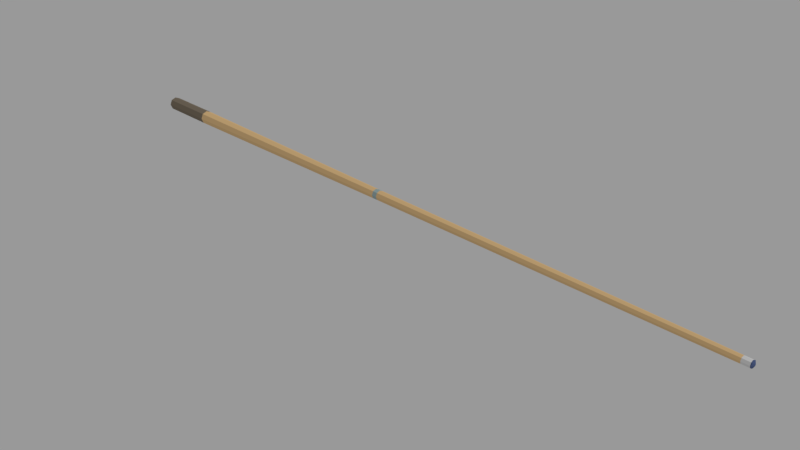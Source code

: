 # Source: cue_stick.blend  (saved by Blender 2.78.0; exported with 4.5.12 LTS)
import bpy
from mathutils import Matrix  # noqa: F401  (used for matrix-valued properties, if any)

bpy.ops.wm.read_factory_settings(use_empty=True)
scene = bpy.context.scene
scene.name = 'Scene'

# ---- collections
col_collection_1 = bpy.data.collections.new('Collection 1'); scene.collection.children.link(col_collection_1)

# ---- materials (node trees are filled in below, after node groups)
mat_wood = bpy.data.materials.new('wood')
mat_wood.alpha_threshold = 0.0
mat_wood.roughness = 0.5
mat_white = bpy.data.materials.new('white')
mat_white.alpha_threshold = 0.0
mat_white.roughness = 0.5
mat_white.line_color = (0.0, 0.0, 0.0, 1.0)
mat_blue = bpy.data.materials.new('blue')
mat_blue.alpha_threshold = 0.0
mat_blue.roughness = 0.5
mat_wood_dark = bpy.data.materials.new('wood_dark')
mat_wood_dark.alpha_threshold = 0.0
mat_wood_dark.roughness = 0.5
mat_metal = bpy.data.materials.new('metal')
mat_metal.alpha_threshold = 0.0
mat_metal.roughness = 0.5

# ---- material node trees
mat_wood.use_nodes = True; mat_wood.node_tree.nodes.clear()
_N = mat_wood.node_tree.nodes; _L = mat_wood.node_tree.links
n0 = _N.new('ShaderNodeOutputMaterial'); n0.name = 'Material Output'; n0.location = (300, 300)
n1 = _N.new('ShaderNodeBsdfDiffuse'); n1.name = 'Diffuse BSDF'; n1.location = (10, 300)
n1.inputs[0].default_value = (0.8469, 0.5711, 0.2789, 1.0)
_L.new(n1.outputs[0], n0.inputs[0])
n0.is_active_output = True
mat_blue.use_nodes = True; mat_blue.node_tree.nodes.clear()
_N = mat_blue.node_tree.nodes; _L = mat_blue.node_tree.links
n0 = _N.new('ShaderNodeOutputMaterial'); n0.name = 'Material Output'; n0.location = (300, 300)
n1 = _N.new('ShaderNodeBsdfDiffuse'); n1.name = 'Diffuse BSDF'; n1.location = (10, 300)
n1.inputs[0].default_value = (0.09511, 0.1358, 0.2883, 1.0)
_L.new(n1.outputs[0], n0.inputs[0])
n0.is_active_output = True
mat_wood_dark.use_nodes = True; mat_wood_dark.node_tree.nodes.clear()
_N = mat_wood_dark.node_tree.nodes; _L = mat_wood_dark.node_tree.links
n0 = _N.new('ShaderNodeOutputMaterial'); n0.name = 'Material Output'; n0.location = (300, 300)
n1 = _N.new('ShaderNodeBsdfDiffuse'); n1.name = 'Diffuse BSDF'; n1.location = (10, 300)
n1.inputs[0].default_value = (0.233, 0.1906, 0.1403, 1.0)
_L.new(n1.outputs[0], n0.inputs[0])
n0.is_active_output = True
mat_metal.use_nodes = True; mat_metal.node_tree.nodes.clear()
_N = mat_metal.node_tree.nodes; _L = mat_metal.node_tree.links
n0 = _N.new('ShaderNodeOutputMaterial'); n0.name = 'Material Output'; n0.location = (300, 300)
n1 = _N.new('ShaderNodeBsdfDiffuse'); n1.name = 'Diffuse BSDF'; n1.location = (10, 300)
n1.inputs[0].default_value = (0.3666, 0.4869, 0.4869, 1.0)
_L.new(n1.outputs[0], n0.inputs[0])
n0.is_active_output = True

# ---- world
world_world = bpy.data.worlds.new('World'); scene.world = world_world
world_world.color = (0.3185, 0.3185, 0.3185)
world_world.use_sun_shadow = False
world_world.sun_shadow_jitter_overblur = 0.0
world_world.cycles.sampling_method = 'MANUAL'

# ---- cameras
cam_camera = bpy.data.cameras.new('Camera')
cam_camera.clip_end = 100.0
cam_camera.lens = 35.0
cam_camera.sensor_width = 32.0
cam_camera.sensor_height = 18.0
cam_camera.ortho_scale = 7.314
cam_camera.dof.focus_distance = 0.0

# ---- lights
light_lamp = bpy.data.lights.new('Lamp', 'SUN')
light_lamp.transmission_factor = 0.0
light_lamp.cutoff_distance = 30.0
light_lamp.angle = 0.1993
light_lamp.energy = 1.0
light_lamp.shadow_buffer_clip_start = 1.001
light_lamp.shadow_soft_size = 0.1
light_lamp.shadow_cascade_max_distance = 1000.0

# ---- meshes
me_cylinder_001 = bpy.data.meshes.new('Cylinder.001')
me_cylinder_001.from_pydata([(0.007064, -0.00274, 0.007064), (0.0, -0.00274, 0.00999), (0.0, 0.7366, 0.015), (-2.687e-10, -0.7366, 0.006345), (0.01061, 0.7366, 0.01061), (0.004487, -0.7366, 0.004487), (0.015, 0.7366, 5.96e-08), (0.006345, -0.7366, -5.96e-08), (0.01061, 0.7366, -0.01061), (0.004487, -0.7366, -0.004487), (-1.311e-09, 0.7366, -0.015), (-8.234e-10, -0.7366, -0.006345), (-0.01061, 0.7366, -0.01061), (-0.004487, -0.7366, -0.004487), (-0.015, 0.7366, 5.96e-08), (-0.006345, -0.7366, -5.96e-08), (-0.01061, 0.7366, 0.01061), (-0.004487, -0.7366, 0.004487), (0.00999, -0.00274, -4.367e-10), (0.007064, -0.00274, -0.007064), (-8.734e-10, -0.00274, -0.00999), (-0.007064, -0.00274, -0.007064), (-0.00999, -0.00274, 1.191e-10), (-0.007064, -0.00274, 0.007064), (0.004487, -0.7517, 0.004487), (-3.007e-08, -0.7517, 0.006345), (0.006345, -0.7517, -5.96e-08), (0.004487, -0.7517, -0.004487), (-3.063e-08, -0.7517, -0.006345), (-0.004487, -0.7517, -0.004487), (-0.006345, -0.7517, -5.96e-08), (-0.004487, -0.7517, 0.004487), (0.00193, -0.7536, 0.00193), (-3.022e-08, -0.7536, 0.002729), (0.002729, -0.7536, -5.96e-08), (0.00193, -0.7536, -0.00193), (-3.046e-08, -0.7536, -0.00273), (-0.00193, -0.7536, -0.00193), (-0.00273, -0.7536, -5.96e-08), (-0.00193, -0.7536, 0.00193), (-3.021e-08, -0.754, -5.96e-08), (-0.006974, -0.01367, 0.006974), (-0.009862, -0.01367, 0.0), (-3.986e-12, -0.01367, 0.009862), (-0.006974, -0.01367, -0.006974), (-8.662e-10, -0.01367, -0.009862), (0.006974, -0.01367, -0.006974), (0.009862, -0.01367, -1.241e-09), (0.006974, -0.01367, 0.006974), (0.01061, 0.5938, 0.01061), (0.015, 0.5938, 4.792e-08), (0.01061, 0.5938, -0.01061), (-1.311e-09, 0.5938, -0.015), (-0.01061, 0.5938, -0.01061), (-0.015, 0.5938, 4.808e-08), (0.0, 0.5938, 0.015), (-0.01061, 0.5938, 0.01061), (-1.957e-10, 0.74, 0.01116), (0.007893, 0.74, 0.007893), (0.01116, 0.74, 5.385e-08), (0.007893, 0.74, -0.007893), (-1.172e-09, 0.74, -0.01116), (-0.007893, 0.74, -0.007893), (-0.01116, 0.74, 5.385e-08), (-0.007893, 0.74, 0.007893), (-6.985e-10, 0.7425, 3.693e-08), (-0.004487, -0.7502, 0.004487), (-2.709e-08, -0.7502, 0.006345), (-2.764e-08, -0.7502, -0.006345), (-0.004487, -0.7502, -0.004487), (0.004487, -0.7502, 0.004487), (0.006345, -0.7502, -5.96e-08), (-0.006345, -0.7502, -5.96e-08), (0.004487, -0.7502, -0.004487)], [], [(43, 3, 5, 48), (49, 0, 18, 50), (48, 5, 7, 47), (50, 18, 19, 51), (47, 7, 9, 46), (51, 19, 20, 52), (46, 9, 11, 45), (52, 20, 21, 53), (45, 11, 13, 44), (53, 21, 22, 54), (44, 13, 15, 42), (67, 66, 31, 25), (54, 22, 23, 56), (42, 15, 17, 41), (56, 23, 1, 55), (41, 17, 3, 43), (31, 30, 38, 39), (69, 68, 28, 29), (71, 70, 24, 26), (72, 69, 29, 30), (70, 67, 25, 24), (73, 71, 26, 27), (66, 72, 30, 31), (68, 73, 27, 28), (29, 28, 36, 37), (27, 26, 34, 35), (24, 25, 33, 32), (25, 31, 39, 33), (30, 29, 37, 38), (28, 27, 35, 36), (26, 24, 32, 34), (38, 37, 40), (36, 35, 40), (34, 32, 40), (39, 38, 40), (37, 36, 40), (35, 34, 40), (32, 33, 40), (33, 39, 40), (23, 41, 43, 1), (22, 42, 41, 23), (21, 44, 42, 22), (20, 45, 44, 21), (19, 46, 45, 20), (18, 47, 46, 19), (0, 48, 47, 18), (1, 43, 48, 0), (55, 1, 0, 49), (2, 55, 49, 4), (16, 56, 55, 2), (14, 54, 56, 16), (12, 53, 54, 14), (10, 52, 53, 12), (8, 51, 52, 10), (6, 50, 51, 8), (4, 49, 50, 6), (14, 16, 64, 63), (12, 14, 63, 62), (2, 4, 58, 57), (10, 12, 62, 61), (8, 10, 61, 60), (6, 8, 60, 59), (16, 2, 57, 64), (4, 6, 59, 58), (63, 65, 62), (61, 65, 60), (59, 65, 58), (64, 65, 63), (62, 65, 61), (60, 65, 59), (57, 65, 64), (58, 65, 57), (11, 9, 73, 68), (17, 15, 72, 66), (9, 7, 71, 73), (5, 3, 67, 70), (15, 13, 69, 72), (7, 5, 70, 71), (13, 11, 68, 69), (3, 17, 66, 67)])
me_cylinder_001.polygons.foreach_set('material_index', [0, 0, 0, 0, 0, 0, 0, 0, 0, 0, 0, 2, 0, 0, 0, 0, 2, 2, 2, 2, 2, 2, 2, 2, 2, 2, 2, 2, 2, 2, 2, 2, 2, 2, 2, 2, 2, 2, 2, 4, 4, 4, 4, 4, 4, 4, 4, 0, 3, 3, 3, 3, 3, 3, 3, 3, 3, 3, 3, 3, 3, 3, 3, 3, 3, 3, 3, 3, 3, 3, 3, 3, 1, 1, 1, 1, 1, 1, 1, 1])
me_cylinder_001.materials.append(mat_wood)
me_cylinder_001.materials.append(mat_white)
me_cylinder_001.materials.append(mat_blue)
me_cylinder_001.materials.append(mat_wood_dark)
me_cylinder_001.materials.append(mat_metal)
me_cylinder_001.use_remesh_preserve_volume = False
me_cylinder_001.use_remesh_preserve_attributes = False
me_cylinder_001.use_mirror_vertex_groups = False
me_cylinder_001.update()

# ---- objects
ob_stick = bpy.data.objects.new('stick', me_cylinder_001)
ob_lamp = bpy.data.objects.new('Lamp', light_lamp)
ob_camera = bpy.data.objects.new('Camera', cam_camera)

# ---- transforms, parenting, visibility, modifiers, constraints
ob_stick.location = (0.0, 0.0, 0.0)
ob_stick.lineart.crease_threshold = 0.0
ob_lamp.location = (4.076, 1.005, 5.904)
ob_lamp.rotation_euler = (0.6503, 0.05522, 0.2483)
ob_lamp.lock_rotations_4d = False
ob_lamp.empty_display_type = 'ARROWS'
ob_lamp.color = (0.0, 0.0, 0.0, 0.0)
ob_lamp.lineart.crease_threshold = 0.0
ob_camera.location = (-0.9806, -1.139, 0.6611)
ob_camera.rotation_euler = (1.12, 2.669e-07, -0.742)
ob_camera.scale = (1.0, 1.0, 1.0)
ob_camera.lock_rotations_4d = False
ob_camera.empty_display_type = 'ARROWS'
ob_camera.color = (0.0, 0.0, 0.0, 0.0)
ob_camera.display_type = 'WIRE'
ob_camera.lineart.crease_threshold = 0.0

# ---- collection membership
col_collection_1.objects.link(ob_stick)
col_collection_1.objects.link(ob_lamp)
col_collection_1.objects.link(ob_camera)

# ---- scene / render settings (as saved in the file)
scene.camera = ob_camera
scene.frame_start = 1; scene.frame_end = 250; scene.frame_set(1)
scene.render.engine = 'CYCLES'
scene.render.dither_intensity = 0.0
scene.render.film_transparent = True
scene.cycles.use_denoising = False
scene.cycles.samples = 128
scene.cycles.sampling_pattern = 'TABULATED_SOBOL'
scene.cycles.light_sampling_threshold = 0.0
scene.cycles.use_adaptive_sampling = False
scene.cycles.use_light_tree = False
scene.cycles.blur_glossy = 0.0
scene.cycles.sample_clamp_indirect = 0.0
scene.view_settings.view_transform = 'Standard'
bpy.context.view_layer.update()
